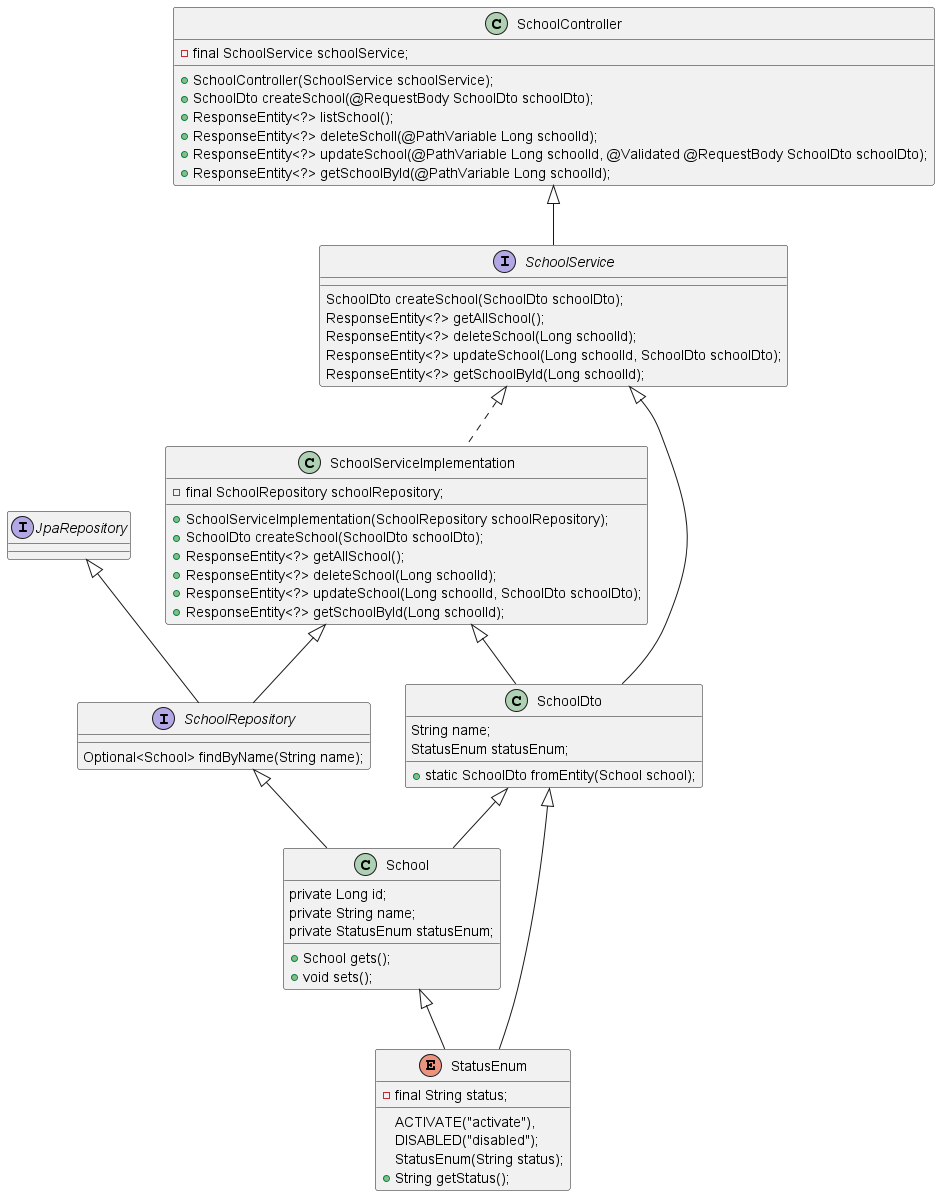

The diagram above was rendered by PlantUML. Its source (embedded in the PNG):
@startuml
'https://plantuml.com/class-diagram


SchoolDto <|-- StatusEnum
SchoolDto <|-- School
class SchoolDto{
    String name;
    StatusEnum statusEnum;
    + static SchoolDto fromEntity(School school);
}

School <|-- StatusEnum
class School {
    private Long id;
    private String name;
    private StatusEnum statusEnum;

    + School gets();
    + void sets();
}

enum StatusEnum {
    ACTIVATE("activate"),
    DISABLED("disabled");
    - final String status;
    StatusEnum(String status);
    + String getStatus();
}

SchoolRepository <|-- School
interface SchoolRepository extends JpaRepository<School, Long> {
    Optional<School> findByName(String name);
}

SchoolServiceImplementation <|-- SchoolRepository
SchoolServiceImplementation <|-- SchoolDto
class SchoolServiceImplementation implements SchoolService {
    - final SchoolRepository schoolRepository;

    + SchoolServiceImplementation(SchoolRepository schoolRepository);
    + SchoolDto createSchool(SchoolDto schoolDto);
    + ResponseEntity<?> getAllSchool();
    + ResponseEntity<?> deleteSchool(Long schoolId);
    + ResponseEntity<?> updateSchool(Long schoolId, SchoolDto schoolDto);
    + ResponseEntity<?> getSchoolById(Long schoolId);
}


SchoolService <|-- SchoolDto
interface SchoolService {
    SchoolDto createSchool(SchoolDto schoolDto);
    ResponseEntity<?> getAllSchool();
    ResponseEntity<?> deleteSchool(Long schoolId);
    ResponseEntity<?> updateSchool(Long schoolId, SchoolDto schoolDto);
    ResponseEntity<?> getSchoolById(Long schoolId);
}


SchoolController <|-- SchoolService
class SchoolController {
    - final SchoolService schoolService;

    + SchoolController(SchoolService schoolService);
    + SchoolDto createSchool(@RequestBody SchoolDto schoolDto);
    + ResponseEntity<?> listSchool();
    + ResponseEntity<?> deleteScholl(@PathVariable Long schoolId);
    + ResponseEntity<?> updateSchool(@PathVariable Long schoolId, @Validated @RequestBody SchoolDto schoolDto);
    + ResponseEntity<?> getSchoolById(@PathVariable Long schoolId);
}

@enduml